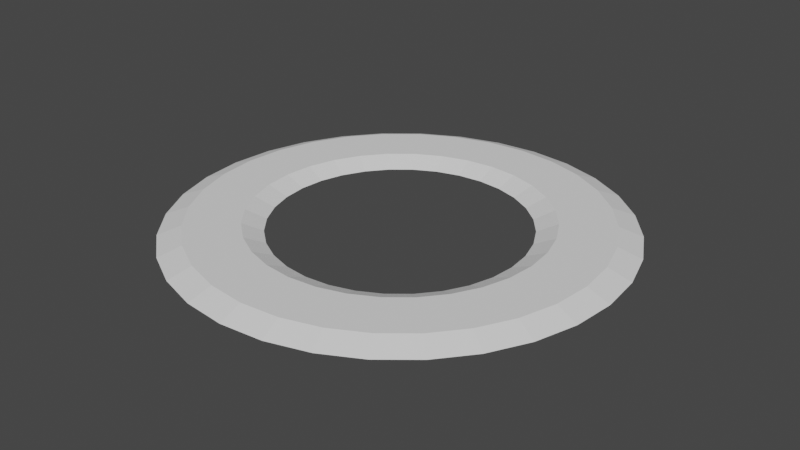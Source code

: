 # Source: Cyb3r_Proyectile.blend  (saved by Blender 2.83.19; exported with 4.5.12 LTS)
import bpy
from mathutils import Matrix  # noqa: F401  (used for matrix-valued properties, if any)

bpy.ops.wm.read_factory_settings(use_empty=True)
scene = bpy.context.scene
scene.name = 'Scene'

# ---- collections
col_collection = bpy.data.collections.new('Collection'); scene.collection.children.link(col_collection)
col_hidden = bpy.data.collections.new('Hidden'); scene.collection.children.link(col_hidden)

# ---- world
world_world = bpy.data.worlds.new('World'); scene.world = world_world
world_world.use_nodes = True; world_world.node_tree.nodes.clear()
_N = world_world.node_tree.nodes; _L = world_world.node_tree.links
n0 = _N.new('ShaderNodeOutputWorld'); n0.name = 'World Output'; n0.location = (300, 300)
n1 = _N.new('ShaderNodeBackground'); n1.name = 'Background'; n1.location = (10, 300)
n1.inputs[0].default_value = (0.05088, 0.05088, 0.05088, 1.0)
_L.new(n1.outputs[0], n0.inputs[0])
n0.is_active_output = True
world_world.color = (0.05088, 0.05088, 0.05088)
world_world.use_sun_shadow = False
world_world.sun_shadow_jitter_overblur = 0.0

# ---- meshes
me_cylinder = bpy.data.meshes.new('Cylinder')
me_cylinder.from_pydata([(1.378e-08, 0.5633, 0.0), (0.1099, 0.5525, 0.0), (0.2156, 0.5205, 0.0), (0.313, 0.4684, 0.0), (0.3983, 0.3983, 0.0), (0.4684, 0.313, 0.0), (0.5205, 0.2156, 0.0), (0.5525, 0.1099, 0.0), (0.5633, 7.216e-08, 0.0), (0.5525, -0.1099, 0.0), (0.5205, -0.2156, 0.0), (0.4684, -0.313, 0.0), (0.3983, -0.3983, 0.0), (0.313, -0.4684, 0.0), (0.2156, -0.5205, 0.0), (0.1099, -0.5525, 0.0), (-1.698e-07, -0.5633, 0.0), (-0.1099, -0.5525, 0.0), (-0.2156, -0.5205, 0.0), (-0.313, -0.4684, 0.0), (-0.3983, -0.3983, 0.0), (-0.4684, -0.313, 0.0), (-0.5205, -0.2156, 0.0), (-0.5525, -0.1099, 0.0), (-0.5633, 5.736e-07, 0.0), (-0.5525, 0.1099, 0.0), (-0.5205, 0.2156, 0.0), (-0.4684, 0.313, 0.0), (-0.3983, 0.3983, 0.0), (-0.313, 0.4684, 0.0), (-0.2156, 0.5205, 0.0), (-0.1099, 0.5525, 0.0), (5.527e-09, 0.8968, -0.03953), (5.527e-09, 0.8968, 0.03953), (0.175, 0.8796, -0.03953), (0.175, 0.8796, 0.03953), (0.3432, 0.8285, -0.03953), (0.3432, 0.8285, 0.03953), (0.4982, 0.7456, -0.03953), (0.4982, 0.7456, 0.03953), (0.6341, 0.6341, -0.03953), (0.6341, 0.6341, 0.03953), (0.7456, 0.4982, -0.03953), (0.7456, 0.4982, 0.03953), (0.8285, 0.3432, -0.03953), (0.8285, 0.3432, 0.03953), (0.8796, 0.175, -0.03953), (0.8796, 0.175, 0.03953), (0.8968, 1.006e-07, -0.03953), (0.8968, 1.006e-07, 0.03953), (0.8796, -0.175, -0.03953), (0.8796, -0.175, 0.03953), (0.8285, -0.3432, -0.03953), (0.8285, -0.3432, 0.03953), (0.7456, -0.4982, -0.03953), (0.7456, -0.4982, 0.03953), (0.6341, -0.6341, -0.03953), (0.6341, -0.6341, 0.03953), (0.4982, -0.7456, -0.03953), (0.4982, -0.7456, 0.03953), (0.3432, -0.8285, -0.03953), (0.3432, -0.8285, 0.03953), (0.175, -0.8796, -0.03953), (0.175, -0.8796, 0.03953), (-2.867e-07, -0.8968, -0.03953), (-2.867e-07, -0.8968, 0.03953), (-0.175, -0.8796, -0.03953), (-0.175, -0.8796, 0.03953), (-0.3432, -0.8285, -0.03953), (-0.3432, -0.8285, 0.03953), (-0.4982, -0.7456, -0.03953), (-0.4982, -0.7456, 0.03953), (-0.6341, -0.6341, -0.03953), (-0.6341, -0.6341, 0.03953), (-0.7456, -0.4982, -0.03953), (-0.7456, -0.4982, 0.03953), (-0.8285, -0.3432, -0.03953), (-0.8285, -0.3432, 0.03953), (-0.8796, -0.175, -0.03953), (-0.8796, -0.175, 0.03953), (-0.8968, 8.988e-07, -0.03953), (-0.8968, 8.988e-07, 0.03953), (-0.8795, 0.175, -0.03953), (-0.8795, 0.175, 0.03953), (-0.8285, 0.3432, -0.03953), (-0.8285, 0.3432, 0.03953), (-0.7456, 0.4982, -0.03953), (-0.7456, 0.4982, 0.03953), (-0.6341, 0.6341, -0.03953), (-0.6341, 0.6341, 0.03953), (-0.4982, 0.7456, -0.03953), (-0.4982, 0.7456, 0.03953), (-0.3432, 0.8285, -0.03953), (-0.3432, 0.8285, 0.03953), (-0.175, 0.8796, -0.03953), (-0.175, 0.8796, 0.03953), (0.0, 1.0, 0.0), (0.1951, 0.9808, 0.0), (0.3827, 0.9239, 0.0), (0.5556, 0.8315, 0.0), (0.7071, 0.7071, 0.0), (0.8315, 0.5556, 0.0), (0.9239, 0.3827, 0.0), (0.9808, 0.1951, 0.0), (1.0, 7.55e-08, 0.0), (0.9808, -0.1951, 0.0), (0.9239, -0.3827, 0.0), (0.8315, -0.5556, 0.0), (0.7071, -0.7071, 0.0), (0.5556, -0.8315, 0.0), (0.3827, -0.9239, 0.0), (0.1951, -0.9808, 0.0), (-3.258e-07, -1.0, 0.0), (-0.1951, -0.9808, 0.0), (-0.3827, -0.9239, 0.0), (-0.5556, -0.8315, 0.0), (-0.7071, -0.7071, 0.0), (-0.8315, -0.5556, 0.0), (-0.9239, -0.3827, 0.0), (-0.9808, -0.1951, 0.0), (-1.0, 9.656e-07, 0.0), (-0.9808, 0.1951, 0.0), (-0.9239, 0.3827, 0.0), (-0.8315, 0.5556, 0.0), (-0.7071, 0.7071, 0.0), (-0.5556, 0.8315, 0.0), (-0.3827, 0.9239, 0.0), (-0.1951, 0.9808, 0.0), (0.1278, 0.6423, 0.03953), (9.271e-09, 0.6549, -0.03953), (9.271e-09, 0.6549, 0.03953), (-0.1278, 0.6423, -0.03953), (-0.1278, 0.6423, 0.03953), (0.2506, 0.6051, -0.03953), (0.2506, 0.6051, 0.03953), (0.1278, 0.6423, -0.03953), (-0.2506, 0.6051, -0.03953), (-0.2506, 0.6051, 0.03953), (-0.3638, 0.5445, 0.03953), (-0.3638, 0.5445, -0.03953), (0.3638, 0.5445, -0.03953), (0.4631, 0.4631, 0.03953), (0.4631, 0.4631, -0.03953), (0.3638, 0.5445, 0.03953), (-0.4631, 0.4631, -0.03953), (-0.4631, 0.4631, 0.03953), (0.6549, 5.11e-08, 0.03953), (0.6549, 5.11e-08, -0.03953), (0.6423, -0.1278, 0.03953), (0.6423, -0.1278, -0.03953), (0.6423, 0.1278, 0.03953), (0.6423, 0.1278, -0.03953), (0.6051, 0.2506, 0.03953), (0.6051, 0.2506, -0.03953), (0.5445, 0.3638, 0.03953), (0.5445, 0.3638, -0.03953), (0.6051, -0.2506, 0.03953), (0.6051, -0.2506, -0.03953), (-0.5445, 0.3638, -0.03953), (-0.5445, 0.3638, 0.03953), (-0.6051, 0.2506, -0.03953), (-0.5445, -0.3638, 0.03953), (-0.6051, 0.2506, 0.03953), (-0.6423, 0.1278, 0.03953), (-0.6423, -0.1278, 0.03953), (-0.6423, -0.1278, -0.03953), (-0.6051, -0.2506, 0.03953), (-0.6051, -0.2506, -0.03953), (-0.6423, 0.1278, -0.03953), (-0.6549, 6.34e-07, 0.03953), (-0.6549, 6.34e-07, -0.03953), (0.5445, -0.3638, -0.03953), (0.5445, -0.3638, 0.03953), (0.4631, -0.4631, -0.03953), (0.4631, -0.4631, 0.03953), (0.3638, -0.5445, 0.03953), (0.3638, -0.5445, -0.03953), (0.2506, -0.6051, 0.03953), (0.2506, -0.6051, -0.03953), (0.1278, -0.6423, 0.03953), (0.1278, -0.6423, -0.03953), (-2.041e-07, -0.6549, 0.03953), (-2.041e-07, -0.6549, -0.03953), (-0.1278, -0.6423, -0.03953), (-0.1278, -0.6423, 0.03953), (-0.2506, -0.6051, 0.03953), (-0.2506, -0.6051, -0.03953), (-0.3638, -0.5445, -0.03953), (-0.3638, -0.5445, 0.03953), (-0.4631, -0.4631, -0.03953), (-0.4631, -0.4631, 0.03953), (-0.5445, -0.3638, -0.03953)], [], [(0, 1, 128, 130), (1, 2, 134, 128), (2, 3, 143, 134), (3, 4, 141, 143), (4, 5, 154, 141), (5, 6, 152, 154), (6, 7, 150, 152), (7, 8, 146, 150), (8, 9, 148, 146), (9, 10, 156, 148), (10, 11, 172, 156), (11, 12, 174, 172), (12, 13, 175, 174), (13, 14, 177, 175), (14, 15, 179, 177), (15, 16, 181, 179), (16, 17, 184, 181), (17, 18, 185, 184), (18, 19, 188, 185), (19, 20, 190, 188), (20, 21, 161, 190), (21, 22, 166, 161), (22, 23, 164, 166), (23, 24, 169, 164), (24, 25, 163, 169), (25, 26, 162, 163), (26, 27, 159, 162), (27, 28, 145, 159), (28, 29, 138, 145), (29, 30, 137, 138), (30, 31, 132, 137), (31, 0, 130, 132), (96, 33, 35, 97), (97, 35, 37, 98), (98, 37, 39, 99), (99, 39, 41, 100), (100, 41, 43, 101), (101, 43, 45, 102), (102, 45, 47, 103), (103, 47, 49, 104), (104, 49, 51, 105), (105, 51, 53, 106), (106, 53, 55, 107), (107, 55, 57, 108), (108, 57, 59, 109), (109, 59, 61, 110), (110, 61, 63, 111), (111, 63, 65, 112), (112, 65, 67, 113), (113, 67, 69, 114), (114, 69, 71, 115), (115, 71, 73, 116), (116, 73, 75, 117), (117, 75, 77, 118), (118, 77, 79, 119), (119, 79, 81, 120), (120, 81, 83, 121), (121, 83, 85, 122), (122, 85, 87, 123), (123, 87, 89, 124), (124, 89, 91, 125), (125, 91, 93, 126), (35, 33, 95, 93, 91, 89, 87, 85, 83, 81, 169, 163, 162, 159, 145, 138, 137, 132, 130, 128, 134, 143, 141, 154, 152, 150, 146, 49, 47, 45, 43, 41, 39, 37), (126, 93, 95, 127), (127, 95, 33, 96), (32, 34, 36, 38, 40, 42, 44, 46, 48, 147, 151, 153, 155, 142, 140, 133, 135, 129, 131, 136, 139, 144, 158, 160, 168, 170, 80, 82, 84, 86, 88, 90, 92, 94), (94, 127, 96, 32), (92, 126, 127, 94), (90, 125, 126, 92), (88, 124, 125, 90), (86, 123, 124, 88), (84, 122, 123, 86), (82, 121, 122, 84), (80, 120, 121, 82), (78, 119, 120, 80), (76, 118, 119, 78), (74, 117, 118, 76), (72, 116, 117, 74), (70, 115, 116, 72), (68, 114, 115, 70), (66, 113, 114, 68), (64, 112, 113, 66), (62, 111, 112, 64), (60, 110, 111, 62), (58, 109, 110, 60), (56, 108, 109, 58), (54, 107, 108, 56), (52, 106, 107, 54), (50, 105, 106, 52), (48, 104, 105, 50), (46, 103, 104, 48), (44, 102, 103, 46), (42, 101, 102, 44), (40, 100, 101, 42), (38, 99, 100, 40), (36, 98, 99, 38), (34, 97, 98, 36), (32, 96, 97, 34), (160, 26, 25, 168), (139, 29, 28, 144), (189, 20, 19, 187), (151, 7, 6, 153), (129, 0, 31, 131), (186, 18, 17, 183), (178, 14, 13, 176), (191, 21, 20, 189), (149, 9, 8, 147), (80, 170, 165, 167, 191, 189, 187, 186, 183, 182, 180, 178, 176, 173, 171, 157, 149, 147, 48, 50, 52, 54, 56, 58, 60, 62, 64, 66, 68, 70, 72, 74, 76, 78), (140, 3, 2, 133), (49, 146, 148, 156, 172, 174, 175, 177, 179, 181, 184, 185, 188, 190, 161, 166, 164, 169, 81, 79, 77, 75, 73, 71, 69, 67, 65, 63, 61, 59, 57, 55, 53, 51), (168, 25, 24, 170), (183, 17, 16, 182), (171, 11, 10, 157), (165, 23, 22, 167), (135, 1, 0, 129), (173, 12, 11, 171), (136, 30, 29, 139), (167, 22, 21, 191), (147, 8, 7, 151), (153, 6, 5, 155), (131, 31, 30, 136), (176, 13, 12, 173), (155, 5, 4, 142), (182, 16, 15, 180), (144, 28, 27, 158), (142, 4, 3, 140), (158, 27, 26, 160), (133, 2, 1, 135), (187, 19, 18, 186), (170, 24, 23, 165), (180, 15, 14, 178), (157, 10, 9, 149)])
_uv = me_cylinder.uv_layers.new(name='UVMap')
_uv.uv.foreach_set('vector', [1.0, 0.75, 0.9688, 0.75, 0.9688, 0.9954, 1.0, 0.9954, 0.9688, 0.75, 0.9375, 0.75, 0.9375, 0.9954, 0.9688, 0.9954, 0.9375, 0.75, 0.9062, 0.75, 0.9062, 0.9954, 0.9375, 0.9954, 0.9062, 0.75, 0.875, 0.75, 0.875, 0.9954, 0.9062, 0.9954, 0.875, 0.75, 0.8438, 0.75, 0.8438, 0.9954, 0.875, 0.9954, 0.8438, 0.75, 0.8125, 0.75, 0.8125, 0.9954, 0.8438, 0.9954, 0.8125, 0.75, 0.7812, 0.75, 0.7812, 0.9954, 0.8125, 0.9954, 0.7812, 0.75, 0.75, 0.75, 0.75, 0.9954, 0.7812, 0.9954, 0.75, 0.75, 0.7188, 0.75, 0.7188, 0.9954, 0.75, 0.9954, 0.7188, 0.75, 0.6875, 0.75, 0.6875, 0.9954, 0.7188, 0.9954, 0.6875, 0.75, 0.6562, 0.75, 0.6562, 0.9954, 0.6875, 0.9954, 0.6562, 0.75, 0.625, 0.75, 0.625, 0.9954, 0.6562, 0.9954, 0.625, 0.75, 0.5938, 0.75, 0.5938, 0.9954, 0.625, 0.9954, 0.5938, 0.75, 0.5625, 0.75, 0.5625, 0.9954, 0.5938, 0.9954, 0.5625, 0.75, 0.5312, 0.75, 0.5312, 0.9954, 0.5625, 0.9954, 0.5312, 0.75, 0.5, 0.75, 0.5, 0.9954, 0.5312, 0.9954, 0.5, 0.75, 0.4688, 0.75, 0.4687, 0.9954, 0.5, 0.9954, 0.4688, 0.75, 0.4375, 0.75, 0.4375, 0.9954, 0.4687, 0.9954, 0.4375, 0.75, 0.4062, 0.75, 0.4062, 0.9954, 0.4375, 0.9954, 0.4062, 0.75, 0.375, 0.75, 0.375, 0.9954, 0.4062, 0.9954, 0.375, 0.75, 0.3438, 0.75, 0.3438, 0.9954, 0.375, 0.9954, 0.3438, 0.75, 0.3125, 0.75, 0.3125, 0.9954, 0.3438, 0.9954, 0.3125, 0.75, 0.2812, 0.75, 0.2812, 0.9954, 0.3125, 0.9954, 0.2812, 0.75, 0.25, 0.75, 0.25, 0.9954, 0.2812, 0.9954, 0.25, 0.75, 0.2188, 0.75, 0.2188, 0.9954, 0.25, 0.9954, 0.2188, 0.75, 0.1875, 0.75, 0.1875, 0.9954, 0.2188, 0.9954, 0.1875, 0.75, 0.1562, 0.75, 0.1562, 0.9954, 0.1875, 0.9954, 0.1562, 0.75, 0.125, 0.75, 0.125, 0.9954, 0.1562, 0.9954, 0.125, 0.75, 0.09375, 0.75, 0.09375, 0.9954, 0.125, 0.9954, 0.09375, 0.75, 0.0625, 0.75, 0.0625, 0.9954, 0.09375, 0.9954, 0.0625, 0.75, 0.03125, 0.75, 0.03125, 0.9954, 0.0625, 0.9954, 0.03125, 0.75, 0.0, 0.75, 0.0, 0.9954, 0.03125, 0.9954, 1.0, 0.75, 1.0, 1.0, 0.9688, 1.0, 0.9688, 0.75, 0.9688, 0.75, 0.9688, 1.0, 0.9375, 1.0, 0.9375, 0.75, 0.9375, 0.75, 0.9375, 1.0, 0.9062, 1.0, 0.9062, 0.75, 0.9062, 0.75, 0.9062, 1.0, 0.875, 1.0, 0.875, 0.75, 0.875, 0.75, 0.875, 1.0, 0.8438, 1.0, 0.8438, 0.75, 0.8438, 0.75, 0.8438, 1.0, 0.8125, 1.0, 0.8125, 0.75, 0.8125, 0.75, 0.8125, 1.0, 0.7812, 1.0, 0.7812, 0.75, 0.7812, 0.75, 0.7812, 1.0, 0.75, 1.0, 0.75, 0.75, 0.75, 0.75, 0.75, 1.0, 0.7188, 1.0, 0.7188, 0.75, 0.7188, 0.75, 0.7188, 1.0, 0.6875, 1.0, 0.6875, 0.75, 0.6875, 0.75, 0.6875, 1.0, 0.6562, 1.0, 0.6562, 0.75, 0.6562, 0.75, 0.6562, 1.0, 0.625, 1.0, 0.625, 0.75, 0.625, 0.75, 0.625, 1.0, 0.5938, 1.0, 0.5938, 0.75, 0.5938, 0.75, 0.5938, 1.0, 0.5625, 1.0, 0.5625, 0.75, 0.5625, 0.75, 0.5625, 1.0, 0.5312, 1.0, 0.5312, 0.75, 0.5312, 0.75, 0.5312, 1.0, 0.5, 1.0, 0.5, 0.75, 0.5, 0.75, 0.5, 1.0, 0.4688, 1.0, 0.4688, 0.75, 0.4688, 0.75, 0.4688, 1.0, 0.4375, 1.0, 0.4375, 0.75, 0.4375, 0.75, 0.4375, 1.0, 0.4062, 1.0, 0.4062, 0.75, 0.4062, 0.75, 0.4062, 1.0, 0.375, 1.0, 0.375, 0.75, 0.375, 0.75, 0.375, 1.0, 0.3438, 1.0, 0.3438, 0.75, 0.3438, 0.75, 0.3438, 1.0, 0.3125, 1.0, 0.3125, 0.75, 0.3125, 0.75, 0.3125, 1.0, 0.2812, 1.0, 0.2812, 0.75, 0.2812, 0.75, 0.2812, 1.0, 0.25, 1.0, 0.25, 0.75, 0.25, 0.75, 0.25, 1.0, 0.2188, 1.0, 0.2188, 0.75, 0.2188, 0.75, 0.2188, 1.0, 0.1875, 1.0, 0.1875, 0.75, 0.1875, 0.75, 0.1875, 1.0, 0.1562, 1.0, 0.1562, 0.75, 0.1562, 0.75, 0.1562, 1.0, 0.125, 1.0, 0.125, 0.75, 0.125, 0.75, 0.125, 1.0, 0.09375, 1.0, 0.09375, 0.75, 0.09375, 0.75, 0.09375, 1.0, 0.0625, 1.0, 0.0625, 0.75, 0.2968, 0.4854, 0.25, 0.49, 0.2032, 0.4854, 0.1582, 0.4717, 0.1167, 0.4496, 0.08029, 0.4197, 0.05045, 0.3833, 0.02827, 0.3418, 0.01461, 0.2968, 0.01, 0.25, 0.07473, 0.25, 0.0781, 0.2842, 0.08807, 0.3171, 0.1043, 0.3474, 0.1261, 0.3739, 0.1526, 0.3957, 0.1829, 0.4119, 0.2158, 0.4219, 0.25, 0.4253, 0.2842, 0.4219, 0.3171, 0.4119, 0.3474, 0.3957, 0.3739, 0.3739, 0.3957, 0.3474, 0.4119, 0.3171, 0.4219, 0.2842, 0.4253, 0.25, 0.49, 0.25, 0.4854, 0.2968, 0.4717, 0.3418, 0.4496, 0.3833, 0.4197, 0.4197, 0.3833, 0.4496, 0.3418, 0.4717, 0.0625, 0.75, 0.0625, 1.0, 0.03125, 1.0, 0.03125, 0.75, 0.03125, 0.75, 0.03125, 1.0, 0.0, 1.0, 0.0, 0.75, 0.75, 0.49, 0.7968, 0.4854, 0.8418, 0.4717, 0.8833, 0.4496, 0.9197, 0.4197, 0.9496, 0.3833, 0.9717, 0.3418, 0.9854, 0.2968, 0.99, 0.25, 0.9253, 0.25, 0.9219, 0.2842, 0.9119, 0.3171, 0.8957, 0.3474, 0.8739, 0.3739, 0.8474, 0.3957, 0.8171, 0.4119, 0.7842, 0.4219, 0.75, 0.4253, 0.7158, 0.4219, 0.6829, 0.4119, 0.6526, 0.3957, 0.6261, 0.3739, 0.6043, 0.3474, 0.5881, 0.3171, 0.5781, 0.2842, 0.5747, 0.25, 0.51, 0.25, 0.5146, 0.2968, 0.5283, 0.3418, 0.5504, 0.3833, 0.5803, 0.4197, 0.6167, 0.4496, 0.6582, 0.4717, 0.7032, 0.4854, 0.03125, 0.5, 0.03125, 0.75, 0.0, 0.75, 0.0, 0.5, 0.0625, 0.5, 0.0625, 0.75, 0.03125, 0.75, 0.03125, 0.5, 0.09375, 0.5, 0.09375, 0.75, 0.0625, 0.75, 0.0625, 0.5, 0.125, 0.5, 0.125, 0.75, 0.09375, 0.75, 0.09375, 0.5, 0.1562, 0.5, 0.1562, 0.75, 0.125, 0.75, 0.125, 0.5, 0.1875, 0.5, 0.1875, 0.75, 0.1562, 0.75, 0.1562, 0.5, 0.2188, 0.5, 0.2188, 0.75, 0.1875, 0.75, 0.1875, 0.5, 0.25, 0.5, 0.25, 0.75, 0.2188, 0.75, 0.2188, 0.5, 0.2812, 0.5, 0.2812, 0.75, 0.25, 0.75, 0.25, 0.5, 0.3125, 0.5, 0.3125, 0.75, 0.2812, 0.75, 0.2812, 0.5, 0.3438, 0.5, 0.3438, 0.75, 0.3125, 0.75, 0.3125, 0.5, 0.375, 0.5, 0.375, 0.75, 0.3438, 0.75, 0.3438, 0.5, 0.4062, 0.5, 0.4062, 0.75, 0.375, 0.75, 0.375, 0.5, 0.4375, 0.5, 0.4375, 0.75, 0.4062, 0.75, 0.4062, 0.5, 0.4688, 0.5, 0.4688, 0.75, 0.4375, 0.75, 0.4375, 0.5, 0.5, 0.5, 0.5, 0.75, 0.4688, 0.75, 0.4688, 0.5, 0.5312, 0.5, 0.5312, 0.75, 0.5, 0.75, 0.5, 0.5, 0.5625, 0.5, 0.5625, 0.75, 0.5312, 0.75, 0.5312, 0.5, 0.5938, 0.5, 0.5938, 0.75, 0.5625, 0.75, 0.5625, 0.5, 0.625, 0.5, 0.625, 0.75, 0.5938, 0.75, 0.5938, 0.5, 0.6562, 0.5, 0.6562, 0.75, 0.625, 0.75, 0.625, 0.5, 0.6875, 0.5, 0.6875, 0.75, 0.6562, 0.75, 0.6562, 0.5, 0.7188, 0.5, 0.7188, 0.75, 0.6875, 0.75, 0.6875, 0.5, 0.75, 0.5, 0.75, 0.75, 0.7188, 0.75, 0.7188, 0.5, 0.7812, 0.5, 0.7812, 0.75, 0.75, 0.75, 0.75, 0.5, 0.8125, 0.5, 0.8125, 0.75, 0.7812, 0.75, 0.7812, 0.5, 0.8438, 0.5, 0.8438, 0.75, 0.8125, 0.75, 0.8125, 0.5, 0.875, 0.5, 0.875, 0.75, 0.8438, 0.75, 0.8438, 0.5, 0.9062, 0.5, 0.9062, 0.75, 0.875, 0.75, 0.875, 0.5, 0.9375, 0.5, 0.9375, 0.75, 0.9062, 0.75, 0.9062, 0.5, 0.9688, 0.5, 0.9688, 0.75, 0.9375, 0.75, 0.9375, 0.5, 1.0, 0.5, 1.0, 0.75, 0.9688, 0.75, 0.9688, 0.5, 0.1875, 0.5046, 0.1875, 0.75, 0.2188, 0.75, 0.2188, 0.5046, 0.09375, 0.5046, 0.09375, 0.75, 0.125, 0.75, 0.125, 0.5046, 0.375, 0.5046, 0.375, 0.75, 0.4062, 0.75, 0.4062, 0.5046, 0.7812, 0.5046, 0.7812, 0.75, 0.8125, 0.75, 0.8125, 0.5046, 0.0, 0.5046, 0.0, 0.75, 0.03125, 0.75, 0.03125, 0.5046, 0.4375, 0.5046, 0.4375, 0.75, 0.4688, 0.75, 0.4688, 0.5046, 0.5625, 0.5046, 0.5625, 0.75, 0.5938, 0.75, 0.5938, 0.5046, 0.3438, 0.5046, 0.3438, 0.75, 0.375, 0.75, 0.375, 0.5046, 0.7188, 0.5046, 0.7188, 0.75, 0.75, 0.75, 0.75, 0.5046, 0.51, 0.25, 0.5747, 0.25, 0.5781, 0.2158, 0.5881, 0.1829, 0.6043, 0.1526, 0.6261, 0.1261, 0.6526, 0.1043, 0.6829, 0.08807, 0.7158, 0.0781, 0.75, 0.07473, 0.7842, 0.0781, 0.8171, 0.08807, 0.8474, 0.1043, 0.8739, 0.1261, 0.8957, 0.1526, 0.9119, 0.1829, 0.9219, 0.2158, 0.9253, 0.25, 0.99, 0.25, 0.9854, 0.2032, 0.9717, 0.1582, 0.9496, 0.1167, 0.9197, 0.08029, 0.8833, 0.05045, 0.8418, 0.02827, 0.7968, 0.01461, 0.75, 0.01, 0.7032, 0.01461, 0.6582, 0.02827, 0.6167, 0.05045, 0.5803, 0.08029, 0.5504, 0.1167, 0.5283, 0.1582, 0.5146, 0.2032, 0.9062, 0.5046, 0.9062, 0.75, 0.9375, 0.75, 0.9375, 0.5046, 0.49, 0.25, 0.4253, 0.25, 0.4219, 0.2158, 0.4119, 0.1829, 0.3957, 0.1526, 0.3739, 0.1261, 0.3474, 0.1043, 0.3171, 0.08807, 0.2842, 0.0781, 0.25, 0.07473, 0.2158, 0.0781, 0.1829, 0.08807, 0.1526, 0.1043, 0.1261, 0.1261, 0.1043, 0.1526, 0.08807, 0.1829, 0.0781, 0.2158, 0.07473, 0.25, 0.01, 0.25, 0.01461, 0.2032, 0.02827, 0.1582, 0.05045, 0.1167, 0.08029, 0.08029, 0.1167, 0.05045, 0.1582, 0.02827, 0.2032, 0.01461, 0.25, 0.01, 0.2968, 0.01461, 0.3418, 0.02827, 0.3833, 0.05045, 0.4197, 0.08029, 0.4496, 0.1167, 0.4717, 0.1582, 0.4854, 0.2032, 0.2188, 0.5046, 0.2188, 0.75, 0.25, 0.75, 0.25, 0.5046, 0.4688, 0.5046, 0.4688, 0.75, 0.5, 0.75, 0.5, 0.5046, 0.6562, 0.5046, 0.6562, 0.75, 0.6875, 0.75, 0.6875, 0.5046, 0.2812, 0.5046, 0.2812, 0.75, 0.3125, 0.75, 0.3125, 0.5046, 0.9688, 0.5046, 0.9688, 0.75, 1.0, 0.75, 1.0, 0.5046, 0.625, 0.5046, 0.625, 0.75, 0.6562, 0.75, 0.6562, 0.5046, 0.0625, 0.5046, 0.0625, 0.75, 0.09375, 0.75, 0.09375, 0.5046, 0.3125, 0.5046, 0.3125, 0.75, 0.3438, 0.75, 0.3438, 0.5046, 0.75, 0.5046, 0.75, 0.75, 0.7812, 0.75, 0.7812, 0.5046, 0.8125, 0.5046, 0.8125, 0.75, 0.8438, 0.75, 0.8438, 0.5046, 0.03125, 0.5046, 0.03125, 0.75, 0.0625, 0.75, 0.0625, 0.5046, 0.5938, 0.5046, 0.5938, 0.75, 0.625, 0.75, 0.625, 0.5046, 0.8438, 0.5046, 0.8438, 0.75, 0.875, 0.75, 0.875, 0.5046, 0.5, 0.5046, 0.5, 0.75, 0.5312, 0.75, 0.5312, 0.5046, 0.125, 0.5046, 0.125, 0.75, 0.1562, 0.75, 0.1562, 0.5046, 0.875, 0.5046, 0.875, 0.75, 0.9062, 0.75, 0.9062, 0.5046, 0.1562, 0.5046, 0.1562, 0.75, 0.1875, 0.75, 0.1875, 0.5046, 0.9375, 0.5046, 0.9375, 0.75, 0.9688, 0.75, 0.9688, 0.5046, 0.4062, 0.5046, 0.4062, 0.75, 0.4375, 0.75, 0.4375, 0.5046, 0.25, 0.5046, 0.25, 0.75, 0.2812, 0.75, 0.2812, 0.5046, 0.5312, 0.5046, 0.5312, 0.75, 0.5625, 0.75, 0.5625, 0.5046, 0.6875, 0.5046, 0.6875, 0.75, 0.7188, 0.75, 0.7188, 0.5046])
me_cylinder.use_remesh_fix_poles = True
me_cylinder.use_remesh_preserve_attributes = False
me_cylinder.use_mirror_vertex_groups = False
me_cylinder.update()
me_cylinder_001 = bpy.data.meshes.new('Cylinder.001')
me_cylinder_001.from_pydata([(1.408e-08, 1.006, -0.06173), (1.408e-08, 1.006, 0.06173), (0.1963, 0.9869, -0.06173), (0.1963, 0.9869, 0.06173), (0.3851, 0.9297, -0.06173), (0.3851, 0.9297, 0.06173), (0.559, 0.8367, -0.06173), (0.559, 0.8367, 0.06173), (0.7115, 0.7115, -0.06173), (0.7115, 0.7115, 0.06173), (0.8367, 0.559, -0.06173), (0.8367, 0.559, 0.06173), (0.9297, 0.3851, -0.06173), (0.9297, 0.3851, 0.06173), (0.9869, 0.1963, -0.06173), (0.9869, 0.1963, 0.06173), (1.006, 7.77e-08, -0.06173), (1.006, 7.77e-08, 0.06173), (0.9869, -0.1963, -0.06173), (0.9869, -0.1963, 0.06173), (0.9297, -0.3851, -0.06173), (0.9297, -0.3851, 0.06173), (0.8367, -0.559, -0.06173), (0.8367, -0.559, 0.06173), (0.7115, -0.7115, -0.06173), (0.7115, -0.7115, 0.06173), (0.559, -0.8367, -0.06173), (0.559, -0.8367, 0.06173), (0.3851, -0.9297, -0.06173), (0.3851, -0.9297, 0.06173), (0.1963, -0.9869, -0.06173), (0.1963, -0.9869, 0.06173), (-3.138e-07, -1.006, -0.06173), (-3.138e-07, -1.006, 0.06173), (-0.1963, -0.9869, -0.06173), (-0.1963, -0.9869, 0.06173), (-0.3851, -0.9297, -0.06173), (-0.3851, -0.9297, 0.06173), (-0.559, -0.8367, -0.06173), (-0.559, -0.8367, 0.06173), (-0.7115, -0.7115, -0.06173), (-0.7115, -0.7115, 0.06173), (-0.8367, -0.559, -0.06173), (-0.8367, -0.559, 0.06173), (-0.9297, -0.3851, -0.06173), (-0.9297, -0.3851, 0.06173), (-0.9869, -0.1963, -0.06173), (-0.9869, -0.1963, 0.06173), (-1.006, 9.734e-07, -0.06173), (-1.006, 9.734e-07, 0.06173), (-0.9869, 0.1963, -0.06173), (-0.9869, 0.1963, 0.06173), (-0.9297, 0.3851, -0.06173), (-0.9297, 0.3851, 0.06173), (-0.8367, 0.559, -0.06173), (-0.8367, 0.559, 0.06173), (-0.7115, 0.7115, -0.06173), (-0.7115, 0.7115, 0.06173), (-0.559, 0.8367, -0.06173), (-0.559, 0.8367, 0.06173), (-0.3851, 0.9297, -0.06173), (-0.3851, 0.9297, 0.06173), (-0.1963, 0.9869, -0.06173), (-0.1963, 0.9869, 0.06173), (2.112e-08, 0.8633, 0.0), (0.1684, 0.8467, 0.0), (0.3304, 0.7976, 0.0), (0.4796, 0.7178, 0.0), (0.6104, 0.6104, 0.0), (0.7178, 0.4796, 0.0), (0.7976, 0.3304, 0.0), (0.8467, 0.1684, 0.0), (0.8633, 1.106e-07, 0.0), (0.8467, -0.1684, 0.0), (0.7976, -0.3304, 0.0), (0.7178, -0.4796, 0.0), (0.6104, -0.6104, 0.0), (0.4796, -0.7178, 0.0), (0.3304, -0.7976, 0.0), (0.1684, -0.8467, 0.0), (-2.602e-07, -0.8633, 0.0), (-0.1684, -0.8467, 0.0), (-0.3304, -0.7976, 0.0), (-0.4796, -0.7178, 0.0), (-0.6104, -0.6104, 0.0), (-0.7178, -0.4796, 0.0), (-0.7976, -0.3304, 0.0), (-0.8467, -0.1684, 0.0), (-0.8633, 8.79e-07, 0.0), (-0.8467, 0.1684, 0.0), (-0.7976, 0.3304, 0.0), (-0.7178, 0.4796, 0.0), (-0.6104, 0.6104, 0.0), (-0.4796, 0.7178, 0.0), (-0.3304, 0.7976, 0.0), (-0.1684, 0.8467, 0.0)], [], [(64, 1, 3, 65), (65, 3, 5, 66), (66, 5, 7, 67), (67, 7, 9, 68), (68, 9, 11, 69), (69, 11, 13, 70), (70, 13, 15, 71), (71, 15, 17, 72), (72, 17, 19, 73), (73, 19, 21, 74), (74, 21, 23, 75), (75, 23, 25, 76), (76, 25, 27, 77), (77, 27, 29, 78), (78, 29, 31, 79), (79, 31, 33, 80), (80, 33, 35, 81), (81, 35, 37, 82), (82, 37, 39, 83), (83, 39, 41, 84), (84, 41, 43, 85), (85, 43, 45, 86), (86, 45, 47, 87), (87, 47, 49, 88), (88, 49, 51, 89), (89, 51, 53, 90), (90, 53, 55, 91), (91, 55, 57, 92), (92, 57, 59, 93), (93, 59, 61, 94), (3, 1, 63, 61, 59, 57, 55, 53, 51, 49, 47, 45, 43, 41, 39, 37, 35, 33, 31, 29, 27, 25, 23, 21, 19, 17, 15, 13, 11, 9, 7, 5), (94, 61, 63, 95), (95, 63, 1, 64), (0, 2, 4, 6, 8, 10, 12, 14, 16, 18, 20, 22, 24, 26, 28, 30, 32, 34, 36, 38, 40, 42, 44, 46, 48, 50, 52, 54, 56, 58, 60, 62), (62, 95, 64, 0), (60, 94, 95, 62), (58, 93, 94, 60), (56, 92, 93, 58), (54, 91, 92, 56), (52, 90, 91, 54), (50, 89, 90, 52), (48, 88, 89, 50), (46, 87, 88, 48), (44, 86, 87, 46), (42, 85, 86, 44), (40, 84, 85, 42), (38, 83, 84, 40), (36, 82, 83, 38), (34, 81, 82, 36), (32, 80, 81, 34), (30, 79, 80, 32), (28, 78, 79, 30), (26, 77, 78, 28), (24, 76, 77, 26), (22, 75, 76, 24), (20, 74, 75, 22), (18, 73, 74, 20), (16, 72, 73, 18), (14, 71, 72, 16), (12, 70, 71, 14), (10, 69, 70, 12), (8, 68, 69, 10), (6, 67, 68, 8), (4, 66, 67, 6), (2, 65, 66, 4), (0, 64, 65, 2)])
_uv = me_cylinder_001.uv_layers.new(name='UVMap')
_uv.uv.foreach_set('vector', [1.0, 0.75, 1.0, 1.0, 0.9688, 1.0, 0.9688, 0.75, 0.9688, 0.75, 0.9688, 1.0, 0.9375, 1.0, 0.9375, 0.75, 0.9375, 0.75, 0.9375, 1.0, 0.9062, 1.0, 0.9062, 0.75, 0.9062, 0.75, 0.9062, 1.0, 0.875, 1.0, 0.875, 0.75, 0.875, 0.75, 0.875, 1.0, 0.8438, 1.0, 0.8438, 0.75, 0.8438, 0.75, 0.8438, 1.0, 0.8125, 1.0, 0.8125, 0.75, 0.8125, 0.75, 0.8125, 1.0, 0.7812, 1.0, 0.7812, 0.75, 0.7812, 0.75, 0.7812, 1.0, 0.75, 1.0, 0.75, 0.75, 0.75, 0.75, 0.75, 1.0, 0.7188, 1.0, 0.7188, 0.75, 0.7188, 0.75, 0.7188, 1.0, 0.6875, 1.0, 0.6875, 0.75, 0.6875, 0.75, 0.6875, 1.0, 0.6562, 1.0, 0.6562, 0.75, 0.6562, 0.75, 0.6562, 1.0, 0.625, 1.0, 0.625, 0.75, 0.625, 0.75, 0.625, 1.0, 0.5938, 1.0, 0.5938, 0.75, 0.5938, 0.75, 0.5938, 1.0, 0.5625, 1.0, 0.5625, 0.75, 0.5625, 0.75, 0.5625, 1.0, 0.5312, 1.0, 0.5312, 0.75, 0.5312, 0.75, 0.5312, 1.0, 0.5, 1.0, 0.5, 0.75, 0.5, 0.75, 0.5, 1.0, 0.4688, 1.0, 0.4688, 0.75, 0.4688, 0.75, 0.4688, 1.0, 0.4375, 1.0, 0.4375, 0.75, 0.4375, 0.75, 0.4375, 1.0, 0.4062, 1.0, 0.4062, 0.75, 0.4062, 0.75, 0.4062, 1.0, 0.375, 1.0, 0.375, 0.75, 0.375, 0.75, 0.375, 1.0, 0.3438, 1.0, 0.3438, 0.75, 0.3438, 0.75, 0.3438, 1.0, 0.3125, 1.0, 0.3125, 0.75, 0.3125, 0.75, 0.3125, 1.0, 0.2812, 1.0, 0.2812, 0.75, 0.2812, 0.75, 0.2812, 1.0, 0.25, 1.0, 0.25, 0.75, 0.25, 0.75, 0.25, 1.0, 0.2188, 1.0, 0.2188, 0.75, 0.2188, 0.75, 0.2188, 1.0, 0.1875, 1.0, 0.1875, 0.75, 0.1875, 0.75, 0.1875, 1.0, 0.1562, 1.0, 0.1562, 0.75, 0.1562, 0.75, 0.1562, 1.0, 0.125, 1.0, 0.125, 0.75, 0.125, 0.75, 0.125, 1.0, 0.09375, 1.0, 0.09375, 0.75, 0.09375, 0.75, 0.09375, 1.0, 0.0625, 1.0, 0.0625, 0.75, 0.2968, 0.4854, 0.25, 0.49, 0.2032, 0.4854, 0.1582, 0.4717, 0.1167, 0.4496, 0.08029, 0.4197, 0.05045, 0.3833, 0.02827, 0.3418, 0.01461, 0.2968, 0.01, 0.25, 0.01461, 0.2032, 0.02827, 0.1582, 0.05045, 0.1167, 0.08029, 0.08029, 0.1167, 0.05045, 0.1582, 0.02827, 0.2032, 0.01461, 0.25, 0.01, 0.2968, 0.01461, 0.3418, 0.02827, 0.3833, 0.05045, 0.4197, 0.08029, 0.4496, 0.1167, 0.4717, 0.1582, 0.4854, 0.2032, 0.49, 0.25, 0.4854, 0.2968, 0.4717, 0.3418, 0.4496, 0.3833, 0.4197, 0.4197, 0.3833, 0.4496, 0.3418, 0.4717, 0.0625, 0.75, 0.0625, 1.0, 0.03125, 1.0, 0.03125, 0.75, 0.03125, 0.75, 0.03125, 1.0, 0.0, 1.0, 0.0, 0.75, 0.75, 0.49, 0.7968, 0.4854, 0.8418, 0.4717, 0.8833, 0.4496, 0.9197, 0.4197, 0.9496, 0.3833, 0.9717, 0.3418, 0.9854, 0.2968, 0.99, 0.25, 0.9854, 0.2032, 0.9717, 0.1582, 0.9496, 0.1167, 0.9197, 0.08029, 0.8833, 0.05045, 0.8418, 0.02827, 0.7968, 0.01461, 0.75, 0.01, 0.7032, 0.01461, 0.6582, 0.02827, 0.6167, 0.05045, 0.5803, 0.08029, 0.5504, 0.1167, 0.5283, 0.1582, 0.5146, 0.2032, 0.51, 0.25, 0.5146, 0.2968, 0.5283, 0.3418, 0.5504, 0.3833, 0.5803, 0.4197, 0.6167, 0.4496, 0.6582, 0.4717, 0.7032, 0.4854, 0.03125, 0.5, 0.03125, 0.75, 0.0, 0.75, 0.0, 0.5, 0.0625, 0.5, 0.0625, 0.75, 0.03125, 0.75, 0.03125, 0.5, 0.09375, 0.5, 0.09375, 0.75, 0.0625, 0.75, 0.0625, 0.5, 0.125, 0.5, 0.125, 0.75, 0.09375, 0.75, 0.09375, 0.5, 0.1562, 0.5, 0.1562, 0.75, 0.125, 0.75, 0.125, 0.5, 0.1875, 0.5, 0.1875, 0.75, 0.1562, 0.75, 0.1562, 0.5, 0.2188, 0.5, 0.2188, 0.75, 0.1875, 0.75, 0.1875, 0.5, 0.25, 0.5, 0.25, 0.75, 0.2188, 0.75, 0.2188, 0.5, 0.2812, 0.5, 0.2812, 0.75, 0.25, 0.75, 0.25, 0.5, 0.3125, 0.5, 0.3125, 0.75, 0.2812, 0.75, 0.2812, 0.5, 0.3438, 0.5, 0.3438, 0.75, 0.3125, 0.75, 0.3125, 0.5, 0.375, 0.5, 0.375, 0.75, 0.3438, 0.75, 0.3438, 0.5, 0.4062, 0.5, 0.4062, 0.75, 0.375, 0.75, 0.375, 0.5, 0.4375, 0.5, 0.4375, 0.75, 0.4062, 0.75, 0.4062, 0.5, 0.4688, 0.5, 0.4688, 0.75, 0.4375, 0.75, 0.4375, 0.5, 0.5, 0.5, 0.5, 0.75, 0.4688, 0.75, 0.4688, 0.5, 0.5312, 0.5, 0.5312, 0.75, 0.5, 0.75, 0.5, 0.5, 0.5625, 0.5, 0.5625, 0.75, 0.5312, 0.75, 0.5312, 0.5, 0.5938, 0.5, 0.5938, 0.75, 0.5625, 0.75, 0.5625, 0.5, 0.625, 0.5, 0.625, 0.75, 0.5938, 0.75, 0.5938, 0.5, 0.6562, 0.5, 0.6562, 0.75, 0.625, 0.75, 0.625, 0.5, 0.6875, 0.5, 0.6875, 0.75, 0.6562, 0.75, 0.6562, 0.5, 0.7188, 0.5, 0.7188, 0.75, 0.6875, 0.75, 0.6875, 0.5, 0.75, 0.5, 0.75, 0.75, 0.7188, 0.75, 0.7188, 0.5, 0.7812, 0.5, 0.7812, 0.75, 0.75, 0.75, 0.75, 0.5, 0.8125, 0.5, 0.8125, 0.75, 0.7812, 0.75, 0.7812, 0.5, 0.8438, 0.5, 0.8438, 0.75, 0.8125, 0.75, 0.8125, 0.5, 0.875, 0.5, 0.875, 0.75, 0.8438, 0.75, 0.8438, 0.5, 0.9062, 0.5, 0.9062, 0.75, 0.875, 0.75, 0.875, 0.5, 0.9375, 0.5, 0.9375, 0.75, 0.9062, 0.75, 0.9062, 0.5, 0.9688, 0.5, 0.9688, 0.75, 0.9375, 0.75, 0.9375, 0.5, 1.0, 0.5, 1.0, 0.75, 0.9688, 0.75, 0.9688, 0.5])
me_cylinder_001.use_remesh_fix_poles = True
me_cylinder_001.use_remesh_preserve_attributes = False
me_cylinder_001.use_mirror_vertex_groups = False
me_cylinder_001.update()

# ---- objects
ob_disk = bpy.data.objects.new('Disk', me_cylinder)
ob_cylinder_001 = bpy.data.objects.new('Cylinder.001', me_cylinder_001)

# ---- transforms, parenting, visibility, modifiers, constraints
ob_disk.location = (0.0, 0.0, 0.0)
ob_disk.lineart.crease_threshold = 0.0
ob_cylinder_001.location = (0.0, 0.0, 0.0)
ob_cylinder_001.scale = (0.6526, 0.6526, 0.6526)
ob_cylinder_001.lineart.crease_threshold = 0.0

# ---- collection membership
col_collection.objects.link(ob_disk)
col_hidden.objects.link(ob_cylinder_001)
def _layer_coll(name, lc=None):
    lc = lc or bpy.context.view_layer.layer_collection
    for c in lc.children:
        if c.name == name: return c
        r = _layer_coll(name, c)
        if r: return r
_layer_coll('Hidden').exclude = True

# ---- scene / render settings (as saved in the file)
scene.frame_start = 1; scene.frame_end = 250; scene.frame_set(1)
scene.render.engine = 'BLENDER_EEVEE_NEXT'
scene.cycles.use_denoising = False
scene.cycles.samples = 128
scene.cycles.sampling_pattern = 'TABULATED_SOBOL'
scene.cycles.use_adaptive_sampling = False
scene.cycles.use_light_tree = False
scene.view_settings.view_transform = 'Filmic'
bpy.context.view_layer.update()

# ---- added for rendering (the .blend has no active camera and no usable light): camera, sun
cam_auto = bpy.data.cameras.new('AutoCamera')
cam_auto.lens = 50.0
cam_auto.sensor_width = 36.0
cam_auto.clip_end = 1000.0
ob_auto_camera = bpy.data.objects.new('AutoCamera', cam_auto)
scene.collection.objects.link(ob_auto_camera)
ob_auto_camera.location = (2.63578, -3.16293, 2.10862)
ob_auto_camera.rotation_euler = (1.09748, -7.21219e-08, 0.694738)
scene.camera = ob_auto_camera
light_auto_sun = bpy.data.lights.new('AutoSun', 'SUN')
light_auto_sun.energy = 3.0
light_auto_sun.angle = 0.0523599
ob_auto_sun = bpy.data.objects.new('AutoSun', light_auto_sun)
scene.collection.objects.link(ob_auto_sun)
ob_auto_sun.rotation_euler = (0.872665, 0.174533, 0.523599)
bpy.context.view_layer.update()
